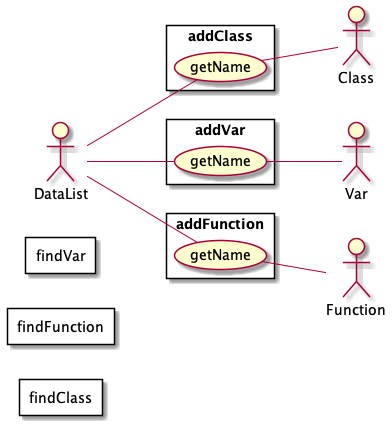

The diagram above was rendered by PlantUML. Its source (embedded in the PNG):
@startuml
 left to right direction

actor DataList as actor1391119179

	rectangle addClass{
	}
	rectangle addClass{
	 usecase getName as UC2008159348
	actor1391119179--UC2008159348
	}
	actor Class as actor1302141801
	 UC2008159348 -- actor1302141801
	rectangle addVar{
	 usecase getName as UC1389432760
	actor1391119179--UC1389432760
	}
	actor Var as actor1388849499
	 UC1389432760 -- actor1388849499
	rectangle addFunction{
	 usecase getName as UC1103132232
	actor1391119179--UC1103132232
	}
	actor Function as actor622820646
	 UC1103132232 -- actor622820646
	rectangle findClass{
	}
	rectangle findFunction{
	}
	rectangle findVar{
	}

@enduml